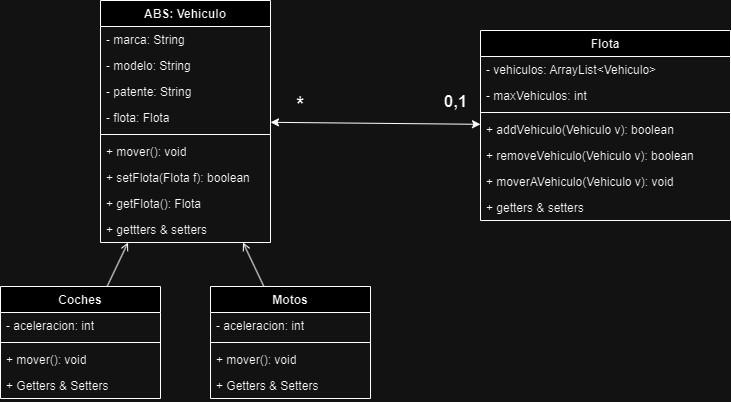

The diagram above was exported from draw.io. Its source (the exported page's mxGraphModel, read from the mxfile embedded in the PNG):
<mxGraphModel dx="1274" dy="690" grid="1" gridSize="10" guides="1" tooltips="1" connect="1" arrows="1" fold="1" page="1" pageScale="1" pageWidth="827" pageHeight="1169" math="0" shadow="0">
  <root>
    <mxCell id="0" />
    <mxCell id="1" parent="0" />
    <mxCell id="xP6dPLe_7G_NsId3N7KS-1" value="ABS: Vehiculo" style="swimlane;fontStyle=1;align=center;verticalAlign=top;childLayout=stackLayout;horizontal=1;startSize=26;horizontalStack=0;resizeParent=1;resizeParentMax=0;resizeLast=0;collapsible=1;marginBottom=0;whiteSpace=wrap;html=1;" parent="1" vertex="1">
      <mxGeometry x="149" y="440" width="170" height="242" as="geometry" />
    </mxCell>
    <mxCell id="xP6dPLe_7G_NsId3N7KS-2" value="- marca: String" style="text;strokeColor=none;fillColor=none;align=left;verticalAlign=top;spacingLeft=4;spacingRight=4;overflow=hidden;rotatable=0;points=[[0,0.5],[1,0.5]];portConstraint=eastwest;whiteSpace=wrap;html=1;" parent="xP6dPLe_7G_NsId3N7KS-1" vertex="1">
      <mxGeometry y="26" width="170" height="26" as="geometry" />
    </mxCell>
    <mxCell id="xP6dPLe_7G_NsId3N7KS-10" value="- modelo: String" style="text;strokeColor=none;fillColor=none;align=left;verticalAlign=top;spacingLeft=4;spacingRight=4;overflow=hidden;rotatable=0;points=[[0,0.5],[1,0.5]];portConstraint=eastwest;whiteSpace=wrap;html=1;" parent="xP6dPLe_7G_NsId3N7KS-1" vertex="1">
      <mxGeometry y="52" width="170" height="26" as="geometry" />
    </mxCell>
    <mxCell id="Ng58rqg5ZsAU4MRtGErN-2" value="- patente: String" style="text;strokeColor=none;fillColor=none;align=left;verticalAlign=top;spacingLeft=4;spacingRight=4;overflow=hidden;rotatable=0;points=[[0,0.5],[1,0.5]];portConstraint=eastwest;whiteSpace=wrap;html=1;" vertex="1" parent="xP6dPLe_7G_NsId3N7KS-1">
      <mxGeometry y="78" width="170" height="26" as="geometry" />
    </mxCell>
    <mxCell id="Ng58rqg5ZsAU4MRtGErN-20" value="- flota: Flota" style="text;strokeColor=none;fillColor=none;align=left;verticalAlign=top;spacingLeft=4;spacingRight=4;overflow=hidden;rotatable=0;points=[[0,0.5],[1,0.5]];portConstraint=eastwest;whiteSpace=wrap;html=1;" vertex="1" parent="xP6dPLe_7G_NsId3N7KS-1">
      <mxGeometry y="104" width="170" height="26" as="geometry" />
    </mxCell>
    <mxCell id="xP6dPLe_7G_NsId3N7KS-3" value="" style="line;strokeWidth=1;fillColor=none;align=left;verticalAlign=middle;spacingTop=-1;spacingLeft=3;spacingRight=3;rotatable=0;labelPosition=right;points=[];portConstraint=eastwest;strokeColor=inherit;" parent="xP6dPLe_7G_NsId3N7KS-1" vertex="1">
      <mxGeometry y="130" width="170" height="8" as="geometry" />
    </mxCell>
    <mxCell id="xP6dPLe_7G_NsId3N7KS-4" value="+ mover(): void" style="text;strokeColor=none;fillColor=none;align=left;verticalAlign=top;spacingLeft=4;spacingRight=4;overflow=hidden;rotatable=0;points=[[0,0.5],[1,0.5]];portConstraint=eastwest;whiteSpace=wrap;html=1;" parent="xP6dPLe_7G_NsId3N7KS-1" vertex="1">
      <mxGeometry y="138" width="170" height="26" as="geometry" />
    </mxCell>
    <mxCell id="Ng58rqg5ZsAU4MRtGErN-12" value="+ setFlota(Flota f): boolean" style="text;strokeColor=none;fillColor=none;align=left;verticalAlign=top;spacingLeft=4;spacingRight=4;overflow=hidden;rotatable=0;points=[[0,0.5],[1,0.5]];portConstraint=eastwest;whiteSpace=wrap;html=1;" vertex="1" parent="xP6dPLe_7G_NsId3N7KS-1">
      <mxGeometry y="164" width="170" height="26" as="geometry" />
    </mxCell>
    <mxCell id="Ng58rqg5ZsAU4MRtGErN-13" value="+ getFlota(): Flota" style="text;strokeColor=none;fillColor=none;align=left;verticalAlign=top;spacingLeft=4;spacingRight=4;overflow=hidden;rotatable=0;points=[[0,0.5],[1,0.5]];portConstraint=eastwest;whiteSpace=wrap;html=1;" vertex="1" parent="xP6dPLe_7G_NsId3N7KS-1">
      <mxGeometry y="190" width="170" height="26" as="geometry" />
    </mxCell>
    <mxCell id="Ng58rqg5ZsAU4MRtGErN-1" value="+ gettters &amp;amp; setters" style="text;strokeColor=none;fillColor=none;align=left;verticalAlign=top;spacingLeft=4;spacingRight=4;overflow=hidden;rotatable=0;points=[[0,0.5],[1,0.5]];portConstraint=eastwest;whiteSpace=wrap;html=1;" vertex="1" parent="xP6dPLe_7G_NsId3N7KS-1">
      <mxGeometry y="216" width="170" height="26" as="geometry" />
    </mxCell>
    <mxCell id="xP6dPLe_7G_NsId3N7KS-6" value="Flota" style="swimlane;fontStyle=1;align=center;verticalAlign=top;childLayout=stackLayout;horizontal=1;startSize=26;horizontalStack=0;resizeParent=1;resizeParentMax=0;resizeLast=0;collapsible=1;marginBottom=0;whiteSpace=wrap;html=1;" parent="1" vertex="1">
      <mxGeometry x="529" y="470" width="250" height="190" as="geometry" />
    </mxCell>
    <mxCell id="xP6dPLe_7G_NsId3N7KS-7" value="- vehiculos: ArrayList&amp;lt;Vehiculo&amp;gt;" style="text;strokeColor=none;fillColor=none;align=left;verticalAlign=top;spacingLeft=4;spacingRight=4;overflow=hidden;rotatable=0;points=[[0,0.5],[1,0.5]];portConstraint=eastwest;whiteSpace=wrap;html=1;" parent="xP6dPLe_7G_NsId3N7KS-6" vertex="1">
      <mxGeometry y="26" width="250" height="26" as="geometry" />
    </mxCell>
    <mxCell id="xP6dPLe_7G_NsId3N7KS-11" value="- maxVehiculos: int" style="text;strokeColor=none;fillColor=none;align=left;verticalAlign=top;spacingLeft=4;spacingRight=4;overflow=hidden;rotatable=0;points=[[0,0.5],[1,0.5]];portConstraint=eastwest;whiteSpace=wrap;html=1;" parent="xP6dPLe_7G_NsId3N7KS-6" vertex="1">
      <mxGeometry y="52" width="250" height="26" as="geometry" />
    </mxCell>
    <mxCell id="xP6dPLe_7G_NsId3N7KS-8" value="" style="line;strokeWidth=1;fillColor=none;align=left;verticalAlign=middle;spacingTop=-1;spacingLeft=3;spacingRight=3;rotatable=0;labelPosition=right;points=[];portConstraint=eastwest;strokeColor=inherit;" parent="xP6dPLe_7G_NsId3N7KS-6" vertex="1">
      <mxGeometry y="78" width="250" height="8" as="geometry" />
    </mxCell>
    <mxCell id="xP6dPLe_7G_NsId3N7KS-9" value="+ addVehiculo(Vehiculo v): boolean" style="text;strokeColor=none;fillColor=none;align=left;verticalAlign=top;spacingLeft=4;spacingRight=4;overflow=hidden;rotatable=0;points=[[0,0.5],[1,0.5]];portConstraint=eastwest;whiteSpace=wrap;html=1;" parent="xP6dPLe_7G_NsId3N7KS-6" vertex="1">
      <mxGeometry y="86" width="250" height="26" as="geometry" />
    </mxCell>
    <mxCell id="Ng58rqg5ZsAU4MRtGErN-10" value="+ removeVehiculo(Vehiculo v): boolean" style="text;strokeColor=none;fillColor=none;align=left;verticalAlign=top;spacingLeft=4;spacingRight=4;overflow=hidden;rotatable=0;points=[[0,0.5],[1,0.5]];portConstraint=eastwest;whiteSpace=wrap;html=1;" vertex="1" parent="xP6dPLe_7G_NsId3N7KS-6">
      <mxGeometry y="112" width="250" height="26" as="geometry" />
    </mxCell>
    <mxCell id="Ng58rqg5ZsAU4MRtGErN-3" value="+ moverAVehiculo(Vehiculo v): void" style="text;strokeColor=none;fillColor=none;align=left;verticalAlign=top;spacingLeft=4;spacingRight=4;overflow=hidden;rotatable=0;points=[[0,0.5],[1,0.5]];portConstraint=eastwest;whiteSpace=wrap;html=1;" vertex="1" parent="xP6dPLe_7G_NsId3N7KS-6">
      <mxGeometry y="138" width="250" height="26" as="geometry" />
    </mxCell>
    <mxCell id="Ng58rqg5ZsAU4MRtGErN-23" value="+ getters &amp;amp; setters" style="text;strokeColor=none;fillColor=none;align=left;verticalAlign=top;spacingLeft=4;spacingRight=4;overflow=hidden;rotatable=0;points=[[0,0.5],[1,0.5]];portConstraint=eastwest;whiteSpace=wrap;html=1;" vertex="1" parent="xP6dPLe_7G_NsId3N7KS-6">
      <mxGeometry y="164" width="250" height="26" as="geometry" />
    </mxCell>
    <mxCell id="xP6dPLe_7G_NsId3N7KS-12" value="Coches" style="swimlane;fontStyle=1;align=center;verticalAlign=top;childLayout=stackLayout;horizontal=1;startSize=26;horizontalStack=0;resizeParent=1;resizeParentMax=0;resizeLast=0;collapsible=1;marginBottom=0;whiteSpace=wrap;html=1;" parent="1" vertex="1">
      <mxGeometry x="49" y="726" width="160" height="112" as="geometry" />
    </mxCell>
    <mxCell id="xP6dPLe_7G_NsId3N7KS-13" value="- aceleracion: int" style="text;strokeColor=none;fillColor=none;align=left;verticalAlign=top;spacingLeft=4;spacingRight=4;overflow=hidden;rotatable=0;points=[[0,0.5],[1,0.5]];portConstraint=eastwest;whiteSpace=wrap;html=1;" parent="xP6dPLe_7G_NsId3N7KS-12" vertex="1">
      <mxGeometry y="26" width="160" height="26" as="geometry" />
    </mxCell>
    <mxCell id="xP6dPLe_7G_NsId3N7KS-14" value="" style="line;strokeWidth=1;fillColor=none;align=left;verticalAlign=middle;spacingTop=-1;spacingLeft=3;spacingRight=3;rotatable=0;labelPosition=right;points=[];portConstraint=eastwest;strokeColor=inherit;" parent="xP6dPLe_7G_NsId3N7KS-12" vertex="1">
      <mxGeometry y="52" width="160" height="8" as="geometry" />
    </mxCell>
    <mxCell id="xP6dPLe_7G_NsId3N7KS-15" value="+ mover(): void" style="text;strokeColor=none;fillColor=none;align=left;verticalAlign=top;spacingLeft=4;spacingRight=4;overflow=hidden;rotatable=0;points=[[0,0.5],[1,0.5]];portConstraint=eastwest;whiteSpace=wrap;html=1;" parent="xP6dPLe_7G_NsId3N7KS-12" vertex="1">
      <mxGeometry y="60" width="160" height="26" as="geometry" />
    </mxCell>
    <mxCell id="Ng58rqg5ZsAU4MRtGErN-25" value="+ Getters &amp;amp; Setters" style="text;strokeColor=none;fillColor=none;align=left;verticalAlign=top;spacingLeft=4;spacingRight=4;overflow=hidden;rotatable=0;points=[[0,0.5],[1,0.5]];portConstraint=eastwest;whiteSpace=wrap;html=1;" vertex="1" parent="xP6dPLe_7G_NsId3N7KS-12">
      <mxGeometry y="86" width="160" height="26" as="geometry" />
    </mxCell>
    <mxCell id="xP6dPLe_7G_NsId3N7KS-16" value="Motos" style="swimlane;fontStyle=1;align=center;verticalAlign=top;childLayout=stackLayout;horizontal=1;startSize=26;horizontalStack=0;resizeParent=1;resizeParentMax=0;resizeLast=0;collapsible=1;marginBottom=0;whiteSpace=wrap;html=1;" parent="1" vertex="1">
      <mxGeometry x="259" y="726" width="160" height="112" as="geometry" />
    </mxCell>
    <mxCell id="xP6dPLe_7G_NsId3N7KS-17" value="- aceleracion: int" style="text;strokeColor=none;fillColor=none;align=left;verticalAlign=top;spacingLeft=4;spacingRight=4;overflow=hidden;rotatable=0;points=[[0,0.5],[1,0.5]];portConstraint=eastwest;whiteSpace=wrap;html=1;" parent="xP6dPLe_7G_NsId3N7KS-16" vertex="1">
      <mxGeometry y="26" width="160" height="26" as="geometry" />
    </mxCell>
    <mxCell id="xP6dPLe_7G_NsId3N7KS-18" value="" style="line;strokeWidth=1;fillColor=none;align=left;verticalAlign=middle;spacingTop=-1;spacingLeft=3;spacingRight=3;rotatable=0;labelPosition=right;points=[];portConstraint=eastwest;strokeColor=inherit;" parent="xP6dPLe_7G_NsId3N7KS-16" vertex="1">
      <mxGeometry y="52" width="160" height="8" as="geometry" />
    </mxCell>
    <mxCell id="xP6dPLe_7G_NsId3N7KS-19" value="+ mover(): void" style="text;strokeColor=none;fillColor=none;align=left;verticalAlign=top;spacingLeft=4;spacingRight=4;overflow=hidden;rotatable=0;points=[[0,0.5],[1,0.5]];portConstraint=eastwest;whiteSpace=wrap;html=1;" parent="xP6dPLe_7G_NsId3N7KS-16" vertex="1">
      <mxGeometry y="60" width="160" height="26" as="geometry" />
    </mxCell>
    <mxCell id="Ng58rqg5ZsAU4MRtGErN-24" value="+ Getters &amp;amp; Setters" style="text;strokeColor=none;fillColor=none;align=left;verticalAlign=top;spacingLeft=4;spacingRight=4;overflow=hidden;rotatable=0;points=[[0,0.5],[1,0.5]];portConstraint=eastwest;whiteSpace=wrap;html=1;" vertex="1" parent="xP6dPLe_7G_NsId3N7KS-16">
      <mxGeometry y="86" width="160" height="26" as="geometry" />
    </mxCell>
    <mxCell id="xP6dPLe_7G_NsId3N7KS-22" value="" style="endArrow=open;endFill=1;html=1;rounded=0;curved=0;" parent="1" source="xP6dPLe_7G_NsId3N7KS-12" target="xP6dPLe_7G_NsId3N7KS-1" edge="1">
      <mxGeometry width="160" relative="1" as="geometry">
        <mxPoint x="369" y="660" as="sourcePoint" />
        <mxPoint x="209" y="580" as="targetPoint" />
      </mxGeometry>
    </mxCell>
    <mxCell id="xP6dPLe_7G_NsId3N7KS-23" value="" style="endArrow=open;endFill=1;html=1;rounded=0;curved=0;" parent="1" source="xP6dPLe_7G_NsId3N7KS-16" target="xP6dPLe_7G_NsId3N7KS-1" edge="1">
      <mxGeometry width="160" relative="1" as="geometry">
        <mxPoint x="177" y="650" as="sourcePoint" />
        <mxPoint x="241" y="550" as="targetPoint" />
      </mxGeometry>
    </mxCell>
    <mxCell id="Ng58rqg5ZsAU4MRtGErN-19" value="" style="endArrow=classic;startArrow=classic;html=1;rounded=0;" edge="1" parent="1" source="xP6dPLe_7G_NsId3N7KS-1" target="xP6dPLe_7G_NsId3N7KS-6">
      <mxGeometry width="50" height="50" relative="1" as="geometry">
        <mxPoint x="329" y="530" as="sourcePoint" />
        <mxPoint x="479" y="460" as="targetPoint" />
      </mxGeometry>
    </mxCell>
    <mxCell id="Ng58rqg5ZsAU4MRtGErN-21" value="*" style="text;html=1;align=center;verticalAlign=middle;resizable=0;points=[];autosize=1;strokeColor=none;fillColor=none;fontStyle=1;fontSize=20;" vertex="1" parent="1">
      <mxGeometry x="334" y="523" width="30" height="40" as="geometry" />
    </mxCell>
    <mxCell id="Ng58rqg5ZsAU4MRtGErN-22" value="&lt;font style=&quot;font-size: 17px;&quot;&gt;0,1&lt;/font&gt;" style="text;html=1;align=center;verticalAlign=middle;resizable=0;points=[];autosize=1;strokeColor=none;fillColor=none;fontStyle=1;fontSize=20;" vertex="1" parent="1">
      <mxGeometry x="479" y="520" width="50" height="40" as="geometry" />
    </mxCell>
  </root>
</mxGraphModel>